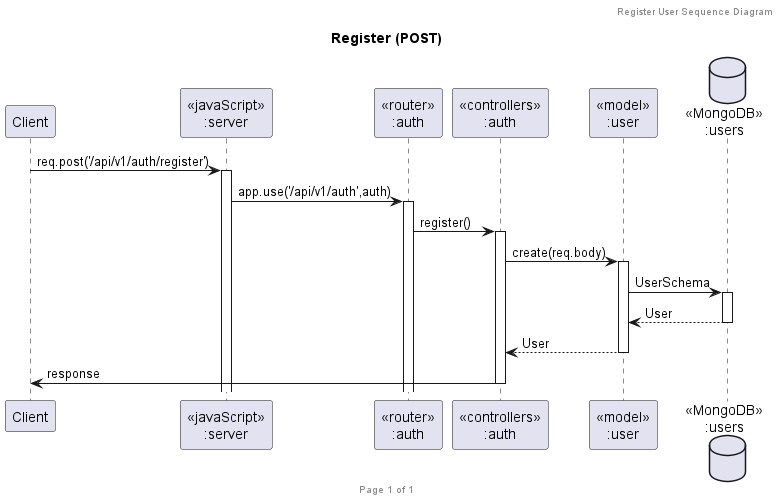

The diagram above was rendered by PlantUML. Its source (embedded in the PNG):
@startuml Register (POST)

header Register User Sequence Diagram
footer Page %page% of %lastpage%
title "Register (POST)"

participant "Client" as client
participant "<<javaScript>>\n:server" as server
participant "<<router>>\n:auth" as routerAuth
participant "<<controllers>>\n:auth" as controllersAuth
participant "<<model>>\n:user" as modelUser
database "<<MongoDB>>\n:users" as UsersDatabase

client->server ++:req.post('/api/v1/auth/register')
server->routerAuth ++:app.use('/api/v1/auth',auth)
routerAuth -> controllersAuth ++:register()
controllersAuth->modelUser ++:create(req.body)
modelUser ->UsersDatabase ++: UserSchema
UsersDatabase --> modelUser --: User
controllersAuth <-- modelUser --:User
controllersAuth -> client --:response

@enduml